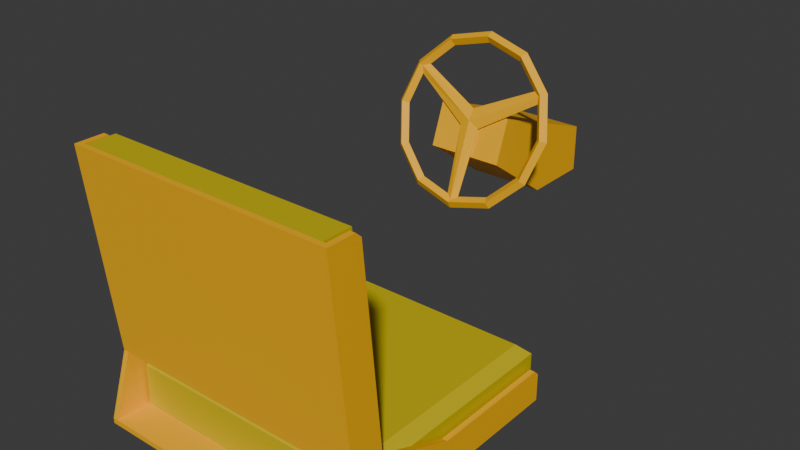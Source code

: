 # Source: seat_car_driver_tiny.blend  (saved by Blender 4.2.67; exported with 4.5.12 LTS)
import bpy
from mathutils import Matrix  # noqa: F401  (used for matrix-valued properties, if any)

bpy.ops.wm.read_factory_settings(use_empty=True)
scene = bpy.context.scene
scene.name = 'Scene'

# ---- collections
col_collection = bpy.data.collections.new('Collection'); scene.collection.children.link(col_collection)

# ---- materials (node trees are filled in below, after node groups)
mat_paintable_0 = bpy.data.materials.new('Paintable-0')
mat_paintable_0.alpha_threshold = 0.0
mat_paintable_0.roughness = 0.5
mat_paintable_0.line_color = (0.0, 0.0, 0.0, 1.0)
mat_paintable_1 = bpy.data.materials.new('Paintable-1')

# ---- material node trees
mat_paintable_0.use_nodes = True; mat_paintable_0.node_tree.nodes.clear()
_N = mat_paintable_0.node_tree.nodes; _L = mat_paintable_0.node_tree.links
n0 = _N.new('ShaderNodeOutputMaterial'); n0.name = 'Material Output'; n0.location = (300, 300)
n1 = _N.new('ShaderNodeBsdfPrincipled'); n1.name = 'Principled BSDF'; n1.location = (10, 300)
n1.inputs[0].default_value = (1.0, 0.4969, 0.0, 1.0)
n1.inputs[3].default_value = 1.45
_L.new(n1.outputs[0], n0.inputs[0])
n0.is_active_output = True
mat_paintable_1.use_nodes = True; mat_paintable_1.node_tree.nodes.clear()
_N = mat_paintable_1.node_tree.nodes; _L = mat_paintable_1.node_tree.links
n0 = _N.new('ShaderNodeBsdfPrincipled'); n0.name = 'プリンシプルBSDF'; n0.location = (10, 300)
n0.inputs[0].default_value = (0.6105, 0.491, 0.0, 1.0)
n1 = _N.new('ShaderNodeOutputMaterial'); n1.name = 'マテリアル出力'; n1.location = (300, 300)
_L.new(n0.outputs[0], n1.inputs[0])
n1.is_active_output = True

# ---- world
world_world = bpy.data.worlds.new('World'); scene.world = world_world
world_world.use_nodes = True; world_world.node_tree.nodes.clear()
_N = world_world.node_tree.nodes; _L = world_world.node_tree.links
n0 = _N.new('ShaderNodeOutputWorld'); n0.name = 'World Output'; n0.location = (300, 300)
n1 = _N.new('ShaderNodeBackground'); n1.name = 'Background'; n1.location = (10, 300)
n1.inputs[0].default_value = (0.05088, 0.05088, 0.05088, 1.0)
_L.new(n1.outputs[0], n0.inputs[0])
n0.is_active_output = True
world_world.color = (0.05088, 0.05088, 0.05088)
world_world.sun_shadow_jitter_overblur = 0.0

# ---- meshes
me_cube = bpy.data.meshes.new('Cube')
me_cube.from_pydata([(0.375, 0.125, -0.115), (0.375, -0.316, -0.115), (-0.125, 0.125, -0.115), (-0.125, -0.316, -0.115), (-0.125, -0.315, -0.125), (0.375, -0.315, -0.125), (0.375, 0.125, -0.125), (-0.125, 0.125, -0.125), (0.365, 0.125, -0.115), (-0.115, 0.125, -0.115), (-0.115, -0.315, -0.125), (0.365, -0.315, -0.125), (0.365, 0.125, -0.125), (-0.115, 0.125, -0.125), (0.36, 0.125, -0.115), (-0.11, 0.125, -0.115), (0.365, -0.316, -0.115), (-0.115, -0.316, -0.115), (0.34, 0.105, -0.0175), (0.36, 0.125, -0.0375), (-0.11, 0.125, -0.0375), (-0.09, 0.105, -0.0175), (0.375, -0.3213, -0.0625), (-0.125, -0.3213, -0.0625), (0.375, 0.125, -0.0725), (0.375, 0.115, -0.0625), (-0.125, 0.115, -0.0625), (-0.125, 0.125, -0.0725), (-0.115, 0.125, -0.0725), (-0.115, 0.115, -0.0625), (0.365, 0.115, -0.0625), (0.365, 0.125, -0.0725), (0.36, -0.311, -0.115), (-0.11, -0.311, -0.115), (0.34, -0.29, -0.0175), (0.36, -0.31, -0.0375), (-0.11, -0.31, -0.0375), (-0.09, -0.29, -0.0175), (0.375, -0.375, -0.125), (-0.125, -0.375, -0.115), (-0.125, -0.375, -0.125), (0.375, -0.375, -0.115), (0.365, -0.375, -0.125), (-0.115, -0.375, -0.115), (-0.115, -0.375, -0.125), (0.365, -0.375, -0.115), (0.365, -0.3213, -0.0625), (-0.115, -0.3213, -0.0625), (0.375, -0.125, -0.115), (-0.125, -0.125, -0.115), (-0.125, -0.125, -0.125), (0.375, -0.125, -0.125), (-0.115, -0.125, -0.125), (0.365, -0.125, -0.125), (0.365, -0.125, -0.115), (-0.115, -0.125, -0.115), (0.375, -0.125, -0.0625), (-0.125, -0.125, -0.0625), (0.365, -0.125, -0.0625), (-0.115, -0.125, -0.0625), (0.36, -0.125, -0.115), (-0.11, -0.125, -0.115), (-0.125, -0.3275, 0.0), (-0.125, -0.3375, 0.0), (0.375, -0.3275, 3.725e-09), (0.375, -0.3375, 3.725e-09), (0.36, -0.3275, 0.0), (-0.11, -0.3275, 0.0), (0.365, -0.3375, 0.0), (-0.115, -0.3375, 0.0), (-0.125, -0.275, 0.0), (-0.115, -0.275, 0.0), (0.365, -0.275, 0.0), (0.375, -0.275, 3.725e-09), (-0.125, -0.365, 0.375), (-0.125, -0.375, 0.375), (0.375, -0.365, 0.375), (0.375, -0.375, 0.375), (0.36, -0.365, 0.375), (-0.11, -0.365, 0.375), (0.365, -0.375, 0.375), (-0.115, -0.375, 0.375), (0.365, -0.3275, 0.0), (-0.115, -0.3275, 0.0), (0.365, -0.365, 0.375), (-0.115, -0.365, 0.375), (0.34, -0.257, 0.02), (0.36, -0.275, 0.0), (-0.11, -0.275, 0.0), (-0.09, -0.257, 0.02), (0.36, -0.3125, 0.375), (0.34, -0.2905, 0.355), (-0.09, -0.2905, 0.355), (-0.11, -0.3125, 0.375), (-0.125, -0.3225, 0.375), (-0.125, -0.3115, 0.365), (-0.115, -0.3115, 0.365), (-0.115, -0.3225, 0.375), (0.365, -0.3225, 0.375), (0.365, -0.3115, 0.365), (0.375, -0.3115, 0.365), (0.375, -0.3225, 0.375), (0.125, 0.3156, 0.4169), (0.125, 0.2968, 0.4238), (0.125, 0.3028, 0.4109), (0.125, 0.3097, 0.4297), (0.051, 0.3087, 0.3983), (0.051, 0.29, 0.4052), (0.056, 0.2964, 0.3936), (0.046, 0.3024, 0.4098), (-0.003172, 0.29, 0.3474), (-0.003172, 0.2712, 0.3544), (-0.01183, 0.2823, 0.3556), (-0.023, 0.2644, 0.278), (-0.023, 0.2456, 0.2849), (-0.013, 0.255, 0.2815), (-0.033, 0.255, 0.2815), (-0.003172, 0.2388, 0.2086), (-0.003172, 0.22, 0.2155), (0.005489, 0.2311, 0.2167), (-0.01183, 0.2277, 0.2074), (0.051, 0.22, 0.1578), (0.051, 0.2013, 0.1647), (0.056, 0.2136, 0.1693), (0.046, 0.2076, 0.1531), (0.125, 0.2132, 0.1392), (0.125, 0.1944, 0.1461), (0.125, 0.2003, 0.1332), (0.199, 0.22, 0.1578), (0.199, 0.2013, 0.1647), (0.194, 0.2136, 0.1693), (0.204, 0.2076, 0.1531), (0.2532, 0.2388, 0.2086), (0.2532, 0.22, 0.2155), (0.2445, 0.2311, 0.2167), (0.2618, 0.2277, 0.2074), (0.273, 0.2644, 0.278), (0.273, 0.2456, 0.2849), (0.263, 0.255, 0.2815), (0.283, 0.255, 0.2815), (0.2532, 0.29, 0.3474), (0.2532, 0.2712, 0.3544), (0.2618, 0.2823, 0.3556), (0.199, 0.3087, 0.3983), (0.199, 0.29, 0.4052), (0.194, 0.2964, 0.3936), (0.204, 0.3024, 0.4098), (0.1365, 0.2083, 0.1549), (0.1435, 0.2517, 0.2713), (0.125, 0.2102, 0.1456), (0.002479, 0.275, 0.3357), (0.001159, 0.2844, 0.3468), (0.1135, 0.2083, 0.1549), (0.1065, 0.251, 0.2716), (0.125, 0.2008, 0.149), (0.01388, 0.2818, 0.3541), (0.001159, 0.2751, 0.3503), (0.125, 0.2503, 0.2832), (0.125, 0.2627, 0.3024), (0.2488, 0.2751, 0.3503), (0.125, 0.2597, 0.2797), (0.2361, 0.2818, 0.3541), (0.2476, 0.275, 0.3356), (0.2488, 0.2844, 0.3468), (0.055, 0.2666, 0.2985), (0.195, 0.2666, 0.2985), (0.195, 0.5, 0.125), (0.055, 0.5, 0.125), (0.195, 0.375, 0.125), (0.055, 0.375, 0.125), (0.055, 0.5, 0.2124), (0.195, 0.5, 0.2124), (0.195, 0.2382, 0.2216), (0.055, 0.2382, 0.2216), (0.125, 0.2382, 0.2216), (0.09036, 0.2666, 0.2985), (0.1596, 0.2666, 0.2985)], [], [(12, 6, 51, 53), (11, 42, 44, 10), (0, 48, 51, 6), (12, 8, 0, 6), (17, 33, 61, 55), (7, 2, 9, 13), (12, 14, 8), (5, 38, 42, 11), (4, 40, 39, 3), (7, 13, 52, 50), (0, 24, 25, 56, 48), (9, 28, 29, 59, 55), (0, 8, 31, 24), (13, 12, 53, 52), (13, 9, 15), (15, 20, 19, 14), (14, 60, 54, 8), (36, 20, 15, 61, 33), (21, 37, 34, 18), (18, 34, 35, 19), (20, 36, 37, 21), (20, 21, 18, 19), (9, 2, 27, 28), (28, 27, 26, 29), (24, 31, 30, 25), (15, 14, 12, 13), (34, 37, 36, 35), (33, 32, 35, 36), (35, 32, 60, 14, 19), (42, 38, 41, 45), (40, 44, 43, 39), (41, 65, 68, 45), (42, 45, 43, 44), (1, 41, 38, 5), (17, 43, 45, 16), (67, 69, 83), (22, 64, 65, 41, 1), (67, 66, 68, 69), (10, 44, 40, 4), (17, 16, 32, 33), (45, 68, 82, 46, 16), (82, 68, 66), (3, 39, 63, 62, 23), (17, 47, 83, 69, 43), (11, 53, 51, 5), (56, 58, 72, 73), (11, 10, 52, 53), (5, 51, 48, 1), (58, 46, 82, 72), (1, 48, 56, 22), (4, 50, 52, 10), (17, 55, 59, 47), (3, 49, 50, 4), (23, 57, 49, 3), (46, 58, 54, 16), (49, 2, 7, 50), (57, 26, 27, 2, 49), (61, 15, 9, 55), (58, 30, 31, 8, 54), (59, 29, 26, 57), (56, 25, 30, 58), (60, 32, 16, 54), (64, 73, 100, 101, 76), (63, 69, 81, 75), (65, 64, 76, 77), (76, 101, 98, 84), (43, 69, 63, 39), (47, 59, 71, 83), (22, 56, 73, 64), (59, 57, 70, 71), (57, 23, 62, 70), (74, 75, 81, 85), (84, 80, 77, 76), (85, 81, 80, 84, 78, 79), (70, 62, 74, 94, 95), (72, 82, 84, 98, 99), (73, 72, 99, 100), (79, 78, 90, 93), (68, 65, 77, 80), (83, 71, 96, 97, 85), (69, 68, 80, 81), (85, 97, 94, 74), (62, 63, 75, 74), (66, 78, 84, 82), (79, 67, 83, 85), (78, 66, 87, 90), (67, 79, 93, 88), (86, 89, 92, 91), (87, 88, 89, 86), (91, 92, 93, 90), (86, 91, 90, 87), (92, 89, 88, 93), (66, 67, 88, 87), (94, 97, 96, 95), (98, 101, 100, 99), (71, 70, 95, 96), (172, 165, 176, 160, 174), (102, 106, 109, 105), (105, 109, 107, 103), (103, 107, 108, 104), (104, 108, 106, 102), (115, 119, 117, 113), (113, 117, 120, 116), (116, 120, 118, 114), (114, 118, 119, 115), (150, 153, 157, 156), (120, 124, 122, 118), (118, 122, 123, 119), (119, 123, 121, 117), (117, 121, 124, 120), (131, 135, 133, 129), (129, 133, 134, 130), (130, 134, 132, 128), (128, 132, 135, 131), (134, 138, 136, 132), (132, 136, 139, 135), (135, 139, 137, 133), (133, 137, 138, 134), (145, 104, 102, 143), (143, 102, 105, 146), (146, 105, 103, 144), (144, 103, 104, 145), (112, 110, 113, 116), (128, 125, 149, 147, 130), (125, 128, 131, 127), (127, 124, 121, 125), (127, 126, 122, 124), (147, 154, 126, 129, 130), (111, 114, 115, 150, 156), (109, 112, 111, 107), (123, 152, 149, 125, 121), (123, 122, 126, 154, 152), (108, 107, 111, 156, 155), (154, 157, 153, 152), (142, 139, 136, 140), (156, 157, 158, 155), (136, 138, 162, 163, 140), (143, 140, 163, 161, 145), (152, 153, 160, 174, 149), (143, 146, 142, 140), (144, 145, 161, 159, 141), (158, 160, 175, 151, 155), (158, 157, 159, 161), (160, 176, 163, 162, 148), (160, 148, 147, 149, 174), (148, 162, 159, 157), (153, 150, 151, 175, 160), (146, 144, 141, 142), (138, 137, 141, 159, 162), (148, 157, 154, 147), (158, 161, 163, 176, 160), (142, 141, 137, 139), (108, 155, 151, 110, 106), (113, 110, 151, 150, 115), (116, 114, 111, 112), (112, 109, 106, 110), (126, 127, 131, 129), (165, 171, 170, 164, 175, 176), (166, 171, 165, 172, 168), (166, 167, 170, 171), (166, 168, 169, 167), (172, 174, 173, 169, 168), (170, 167, 169, 173, 164), (174, 160, 175, 164, 173), (175, 160, 176)])
me_cube.polygons.foreach_set('material_index', [0, 0, 0, 0, 0, 0, 0, 0, 0, 0, 0, 0, 0, 0, 0, 1, 0, 1, 1, 1, 1, 1, 0, 0, 0, 0, 1, 1, 1, 0, 0, 0, 0, 0, 0, 0, 0, 0, 0, 0, 0, 0, 0, 0, 0, 0, 0, 0, 0, 0, 0, 0, 0, 0, 0, 0, 0, 0, 0, 0, 0, 0, 0, 0, 0, 0, 0, 0, 0, 0, 0, 0, 0, 0, 0, 0, 0, 1, 0, 0, 0, 0, 0, 0, 0, 1, 1, 1, 1, 1, 1, 1, 1, 0, 0, 0, 0, 0, 0, 0, 0, 0, 0, 0, 0, 0, 0, 0, 0, 0, 0, 0, 0, 0, 0, 0, 0, 0, 0, 0, 0, 0, 0, 0, 0, 0, 0, 0, 0, 0, 0, 0, 0, 0, 0, 0, 0, 0, 0, 0, 0, 0, 0, 0, 0, 0, 0, 0, 0, 0, 0, 0, 0, 0, 0, 0, 0, 0, 0, 0, 0, 0, 0, 0, 0])
_uv = me_cube.uv_layers.new(name='UVMap')
_uv.uv.foreach_set('vector', [0.0, 0.0, 0.0, 0.0, 0.0, 0.0, 0.0, 0.0, 0.0, 0.0, 0.0, 0.0, 0.0, 0.0, 0.0, 0.0, 0.0, 0.0, 0.0, 0.0, 0.0, 0.0, 0.0, 0.0, 0.0, 0.0, 0.0, 0.0, 0.0, 0.0, 0.0, 0.0, 0.0, 0.0, 0.0, 0.0, 0.0, 0.0, 0.0, 0.0, 0.0, 0.0, 0.0, 0.0, 0.0, 0.0, 0.0, 0.0, 0.0, 0.0, 0.0, 0.0, 0.0, 0.0, 0.0, 0.0, 0.0, 0.0, 0.0, 0.0, 0.0, 0.0, 0.0, 0.0, 0.0, 0.0, 0.0, 0.0, 0.0, 0.0, 0.0, 0.0, 0.0, 0.0, 0.0, 0.0, 0.0, 0.0, 0.0, 0.0, 0.0, 0.0, 0.0, 0.0, 0.0, 0.0, 0.0, 0.0, 0.0, 0.0, 0.0, 0.0, 0.0, 0.0, 0.0, 0.0, 0.0, 0.0, 0.0, 0.0, 0.0, 0.0, 0.0, 0.0, 0.0, 0.0, 0.0, 0.0, 0.0, 0.0, 0.0, 0.0, 0.0, 0.0, 0.0, 0.0, 0.0, 0.0, 0.0, 0.0, 0.0, 0.0, 0.0, 0.0, 0.0, 0.0, 0.0, 0.0, 0.0, 0.0, 0.0, 0.0, 0.0, 0.0, 0.0, 0.0, 0.0, 0.0, 0.0, 0.0, 0.0, 0.0, 0.0, 0.0, 0.0, 0.0, 0.0, 0.0, 0.0, 0.0, 0.0, 0.0, 0.0, 0.0, 0.0, 0.0, 0.0, 0.0, 0.0, 0.0, 0.0, 0.0, 0.0, 0.0, 0.0, 0.0, 0.0, 0.0, 0.0, 0.0, 0.0, 0.0, 0.0, 0.0, 0.0, 0.0, 0.0, 0.0, 0.0, 0.0, 0.0, 0.0, 0.0, 0.0, 0.0, 0.0, 0.0, 0.0, 0.0, 0.0, 0.0, 0.0, 0.0, 0.0, 0.0, 0.0, 0.0, 0.0, 0.0, 0.0, 0.0, 0.0, 0.0, 0.0, 0.0, 0.0, 0.0, 0.0, 0.0, 0.0, 0.0, 0.0, 0.0, 0.0, 0.0, 0.0, 0.0, 0.0, 0.0, 0.0, 0.0, 0.0, 0.0, 0.0, 0.0, 0.0, 0.0, 0.0, 0.0, 0.0, 0.0, 0.0, 0.0, 0.0, 0.0, 0.0, 0.0, 0.0, 0.0, 0.0, 0.0, 0.0, 0.0, 0.0, 0.0, 0.0, 0.0, 0.0, 0.0, 0.0, 0.0, 0.0, 0.0, 0.0, 0.0, 0.0, 0.0, 0.0, 0.0, 0.0, 0.0, 0.0, 0.0, 0.0, 0.0, 0.0, 0.0, 0.0, 0.0, 0.0, 0.0, 0.0, 0.0, 0.0, 0.0, 0.0, 0.0, 0.0, 0.0, 0.0, 0.0, 0.0, 0.0, 0.0, 0.0, 0.0, 0.0, 0.0, 0.0, 0.0, 0.0, 0.0, 0.0, 0.0, 0.0, 0.0, 0.0, 0.0, 0.0, 0.0, 0.0, 0.0, 0.0, 0.0, 0.0, 0.0, 0.0, 0.0, 0.0, 0.0, 0.0, 0.0, 0.0, 0.0, 0.0, 0.0, 0.0, 0.0, 0.0, 0.0, 0.0, 0.0, 0.0, 0.0, 0.0, 0.0, 0.0, 0.0, 0.0, 0.0, 0.0, 0.0, 0.0, 0.0, 0.0, 0.0, 0.0, 0.0, 0.0, 0.0, 0.0, 0.0, 0.0, 0.0, 0.0, 0.0, 0.0, 0.0, 0.0, 0.0, 0.0, 0.0, 0.0, 0.0, 0.0, 0.0, 0.0, 0.0, 0.0, 0.0, 0.0, 0.0, 0.0, 0.0, 0.0, 0.0, 0.0, 0.0, 0.0, 0.0, 0.0, 0.0, 0.0, 0.0, 0.0, 0.0, 0.0, 0.0, 0.0, 0.0, 0.0, 0.0, 0.0, 0.0, 0.0, 0.0, 0.0, 0.0, 0.0, 0.0, 0.0, 0.0, 0.0, 0.0, 0.0, 0.0, 0.0, 0.0, 0.0, 0.0, 0.0, 0.0, 0.0, 0.0, 0.0, 0.0, 0.0, 0.0, 0.0, 0.0, 0.0, 0.0, 0.0, 0.0, 0.0, 0.0, 0.0, 0.0, 0.0, 0.0, 0.0, 0.0, 0.0, 0.0, 0.0, 0.0, 0.0, 0.0, 0.0, 0.0, 0.0, 0.0, 0.0, 0.0, 0.0, 0.0, 0.0, 0.0, 0.0, 0.0, 0.0, 0.0, 0.0, 0.0, 0.0, 0.0, 0.0, 0.0, 0.0, 0.0, 0.0, 0.0, 0.0, 0.0, 0.0, 0.0, 0.0, 0.0, 0.0, 0.0, 0.0, 0.0, 0.0, 0.0, 0.0, 0.0, 0.0, 0.0, 0.0, 0.0, 0.0, 0.0, 0.0, 0.0, 0.0, 0.0, 0.0, 0.0, 0.0, 0.0, 0.0, 0.0, 0.0, 0.0, 0.0, 0.0, 0.0, 0.0, 0.0, 0.0, 0.0, 0.0, 0.0, 0.0, 0.0, 0.0, 0.0, 0.0, 0.0, 0.0, 0.0, 0.0, 0.0, 0.0, 0.0, 0.0, 0.0, 0.0, 0.0, 0.0, 0.0, 0.0, 0.0, 0.0, 0.0, 0.0, 0.0, 0.0, 0.0, 0.0, 0.0, 0.0, 0.0, 0.0, 0.0, 0.0, 0.0, 0.0, 0.0, 0.0, 0.0, 0.0, 0.0, 0.0, 0.0, 0.0, 0.0, 0.0, 0.0, 0.0, 0.0, 0.0, 0.0, 0.0, 0.0, 0.0, 0.0, 0.0, 0.0, 0.0, 0.0, 0.0, 0.0, 0.0, 0.0, 0.0, 0.0, 0.0, 0.0, 0.0, 0.0, 0.0, 0.0, 0.0, 0.0, 0.0, 0.0, 0.0, 0.0, 0.0, 0.0, 0.0, 0.0, 0.0, 0.0, 0.0, 0.0, 0.0, 0.0, 0.0, 0.0, 0.0, 0.0, 0.0, 0.0, 0.0, 0.0, 0.0, 0.0, 0.0, 0.0, 0.0, 0.0, 0.0, 0.0, 0.0, 0.0, 0.0, 0.0, 0.0, 0.0, 0.0, 0.0, 0.0, 0.0, 0.0, 0.0, 0.0, 0.0, 0.0, 0.0, 0.0, 0.0, 0.0, 0.0, 0.0, 0.0, 0.0, 0.0, 0.0, 0.0, 0.0, 0.0, 0.0, 0.0, 0.0, 0.0, 0.0, 0.0, 0.0, 0.0, 0.0, 0.0, 0.0, 0.0, 0.0, 0.0, 0.0, 0.0, 0.0, 0.0, 0.0, 0.0, 0.0, 0.0, 0.0, 0.0, 0.0, 0.0, 0.0, 0.0, 0.0, 0.0, 0.0, 0.0, 0.0, 0.0, 0.0, 0.0, 0.0, 0.0, 0.0, 0.0, 0.0, 0.0, 0.0, 0.0, 0.0, 0.0, 0.0, 0.0, 0.0, 0.0, 0.0, 0.0, 0.0, 0.0, 0.0, 0.0, 0.0, 0.0, 0.0, 0.0, 0.0, 0.0, 0.0, 0.0, 0.0, 0.0, 0.0, 0.0, 0.0, 0.0, 0.0, 0.0, 0.0, 0.0, 0.0, 0.0, 0.0, 0.0, 0.0, 0.0, 0.0, 0.0, 0.0, 0.0, 0.0, 0.0, 0.0, 0.0, 0.0, 0.0, 0.0, 0.0, 0.0, 0.0, 0.0, 0.0, 0.0, 0.0, 0.0, 0.0, 0.0, 0.0, 0.0, 0.0, 0.0, 0.0, 0.0, 0.0, 0.0, 0.0, 0.0, 0.0, 0.0, 0.0, 0.0, 0.0, 0.0, 0.0, 0.0, 0.0, 0.0, 0.0, 0.0, 0.0, 0.0, 0.0, 0.0, 0.0, 0.0, 0.0, 0.0, 0.0, 0.0, 0.0, 0.0, 0.0, 0.0, 0.0, 0.0, 0.0, 0.0, 0.0, 0.0, 0.0, 0.0, 0.0, 0.0, 0.0, 0.0, 0.0, 0.0, 0.0, 0.0, 0.0, 0.0, 0.0, 0.0, 0.0, 0.0, 0.0, 0.0, 0.0, 0.0, 0.0, 0.0, 0.0, 0.0, 0.0, 0.0, 0.0, 0.0, 0.0, 0.0, 0.0, 0.0, 0.0, 0.0, 0.0, 0.0, 0.0, 0.0, 0.0, 0.0, 0.0, 0.0, 0.0, 0.0, 0.0, 0.0, 0.0, 0.0, 0.0, 0.0, 0.0, 0.0, 0.0, 0.0, 0.0, 0.0, 0.0, 0.0, 0.0, 0.0, 0.0, 0.0, 0.0, 0.0, 0.0, 0.0, 0.0, 0.0, 0.0, 0.0, 0.0, 0.0, 0.0, 0.0, 0.0, 0.0, 0.0, 0.0, 0.0, 0.0, 0.0, 0.0, 0.0, 0.0, 0.0, 0.0, 0.0, 0.0, 0.0, 0.0, 0.0, 0.0, 0.0, 0.0, 0.0, 0.0, 0.0, 0.0, 0.0, 0.0, 0.0, 0.0, 0.0, 0.0, 0.0, 0.0, 0.0, 0.0, 0.0, 0.0, 0.0, 0.0, 0.0, 0.0, 0.0, 0.0, 0.0, 0.0, 0.0, 0.0, 0.0, 0.0, 0.0, 0.0, 0.0, 0.0, 0.0, 0.0, 0.0, 0.0, 0.0, 0.0, 0.0, 0.0, 0.0, 0.0, 0.0, 0.0, 0.0, 0.0, 0.0, 0.0, 0.0, 0.0, 0.0, 0.0, 0.0, 0.0, 0.0, 0.0, 0.0, 0.0, 0.0, 0.0, 0.0, 0.0, 0.0, 0.0, 0.0, 0.0, 0.0, 0.0, 0.0, 0.0, 0.0, 0.0, 0.0, 0.0, 0.0, 0.0, 0.0, 0.0, 0.0, 0.0, 0.0, 0.0, 0.0, 0.0, 0.0, 0.0, 0.0, 0.0, 0.0, 0.0, 0.0, 0.0, 0.0, 0.0, 0.0, 0.0, 0.0, 0.0, 0.0, 0.0, 0.0, 0.0, 0.0, 0.0, 0.0, 0.0, 0.0, 0.0, 0.0, 0.0, 0.0, 0.0, 0.0, 0.0, 0.0, 0.0, 0.0, 0.0, 0.0, 0.0, 0.0, 0.0, 0.0, 0.0, 0.0, 0.0, 0.0, 0.0, 0.0, 0.0, 0.0, 0.0, 0.0, 0.0, 0.0, 0.0, 0.0, 0.0, 0.0, 0.0, 0.0, 0.0, 0.0, 0.0, 0.0, 0.0, 0.0, 0.0, 0.0, 0.0, 0.0, 0.0, 0.0, 0.0, 0.0, 0.0, 0.0, 0.0, 0.0, 0.0, 0.0, 0.0, 0.0, 0.0, 0.0, 0.0, 0.0, 0.0, 0.0, 0.0, 0.0, 0.0, 0.0, 0.0, 0.0, 0.0, 0.0, 0.0, 0.0, 0.0, 0.0, 0.0, 0.0, 0.0, 0.0, 0.0, 0.0, 0.0, 0.0, 0.0, 0.0, 0.0, 0.0, 0.0, 0.0, 0.0, 0.0, 0.0, 0.0, 0.0, 0.0, 0.0, 0.0, 0.0, 0.0, 0.0, 0.0, 0.0, 0.0, 0.0, 0.0, 0.0, 0.0, 0.0, 0.0, 0.0, 0.0, 0.0, 0.0, 0.0, 0.0, 0.0, 0.0, 0.0, 0.0, 0.0, 0.0, 0.0, 0.0, 0.0, 0.0, 0.0, 0.0, 0.0, 0.0, 0.0, 0.0, 0.0, 0.0, 0.0, 0.0, 0.0, 0.0, 0.0, 0.0, 0.0, 0.0, 0.0, 0.0, 0.0, 0.0, 0.0, 0.0, 0.0, 0.0, 0.0, 0.0, 0.0, 0.0, 0.0, 0.0, 0.0, 0.0, 0.0, 0.0, 0.0, 0.0, 0.0, 0.0, 0.0, 0.0, 0.0, 0.0, 0.0, 0.0, 0.0, 0.0, 0.0, 0.0, 0.0, 0.0, 0.0, 0.0, 0.0, 0.0, 0.0, 0.0, 0.0, 0.0, 0.0, 0.0, 0.0, 0.0, 0.0, 0.0, 0.0, 0.0, 0.0, 0.0, 0.0, 0.0, 0.0, 0.0, 0.0, 0.0, 0.0, 0.0, 0.0, 0.0, 0.0, 0.0, 0.0, 0.0, 0.0, 0.0, 0.0, 0.0, 0.0, 0.0, 0.0, 0.0, 0.0, 0.0, 0.0, 0.0, 0.0, 0.0, 0.0, 0.0, 0.0, 0.0, 0.0, 0.0, 0.0, 0.0, 0.0, 0.0, 0.0, 0.0, 0.0, 0.0, 0.0, 0.0, 0.0, 0.0, 0.0, 0.0, 0.0, 0.0, 0.0, 0.0, 0.0, 0.0, 0.0, 0.0, 0.0, 0.0, 0.0, 0.0, 0.0, 0.0, 0.0, 0.0, 0.0, 0.0, 0.0, 0.0, 0.0, 0.0, 0.0, 0.0, 0.0, 0.0, 0.0, 0.0, 0.0, 0.0, 0.0, 0.0, 0.0, 0.0, 0.0, 0.0, 0.0, 0.0, 0.0, 0.0, 0.0, 0.0, 0.0, 0.0, 0.0, 0.0, 0.0, 0.0, 0.0, 0.0, 0.0, 0.0, 0.0, 0.0, 0.0, 0.0, 0.0, 0.0, 0.0, 0.0, 0.0, 0.0, 0.0, 0.0, 0.0, 0.0, 0.0, 0.0, 0.0, 0.0, 0.0, 0.0, 0.0, 0.0, 0.0, 0.0, 0.0, 0.0, 0.0, 0.0, 0.0, 0.0, 0.0, 0.0, 0.0, 0.0, 0.0, 0.0, 0.0, 0.0, 0.0, 0.0, 0.0, 0.0, 0.0, 0.0, 0.0, 0.0, 0.0, 0.0, 0.0, 0.0, 0.0, 0.0, 0.0, 0.0, 0.0, 0.0, 0.0, 0.0, 0.0, 0.0, 0.0, 0.0, 0.0, 0.0, 0.0, 0.0, 0.0, 0.0, 0.0, 0.0, 0.0, 0.0, 0.0, 0.0, 0.0, 0.0, 0.0, 0.0, 0.0, 0.0, 0.0, 0.0, 0.0, 0.0, 0.0, 0.0, 0.0, 0.0, 0.0, 0.0, 0.0, 0.0, 0.0, 0.0, 0.0, 0.0, 0.0, 0.0, 0.0, 0.0, 0.0, 0.0, 0.0, 0.0, 0.0, 0.0, 0.0, 0.0, 0.0, 0.0, 0.0, 0.0, 0.0, 0.0, 0.0, 0.0, 0.0, 0.0, 0.0, 0.0, 0.0, 0.0, 0.0, 0.0, 0.0, 0.0, 0.0, 0.0, 0.0, 0.0, 0.0, 0.0, 0.0])
me_cube.materials.append(mat_paintable_0)
me_cube.materials.append(mat_paintable_1)
me_cube.use_mirror_vertex_groups = False
me_cube.update()

# ---- objects
ob_cube = bpy.data.objects.new('Cube', me_cube)

# ---- transforms, parenting, visibility, modifiers, constraints
ob_cube.location = (0.0, 0.0, 0.0)
ob_cube.lock_rotations_4d = False
ob_cube.empty_display_type = 'ARROWS'
ob_cube.lineart.crease_threshold = 0.0

# ---- collection membership
col_collection.objects.link(ob_cube)

# ---- scene / render settings (as saved in the file)
scene.frame_start = 1; scene.frame_end = 250; scene.frame_set(11)
scene.render.engine = 'BLENDER_EEVEE_NEXT'
bpy.context.view_layer.update()

# ---- added for rendering (the .blend has no active camera and no usable light): camera, sun
cam_auto = bpy.data.cameras.new('AutoCamera')
cam_auto.lens = 50.0
cam_auto.sensor_width = 36.0
cam_auto.clip_end = 1000.0
ob_auto_camera = bpy.data.objects.new('AutoCamera', cam_auto)
scene.collection.objects.link(ob_auto_camera)
ob_auto_camera.location = (1.18934, -1.21471, 1.00382)
ob_auto_camera.rotation_euler = (1.09748, -7.21219e-08, 0.694738)
scene.camera = ob_auto_camera
light_auto_sun = bpy.data.lights.new('AutoSun', 'SUN')
light_auto_sun.energy = 3.0
light_auto_sun.angle = 0.0523599
ob_auto_sun = bpy.data.objects.new('AutoSun', light_auto_sun)
scene.collection.objects.link(ob_auto_sun)
ob_auto_sun.rotation_euler = (0.872665, 0.174533, 0.523599)
bpy.context.view_layer.update()
